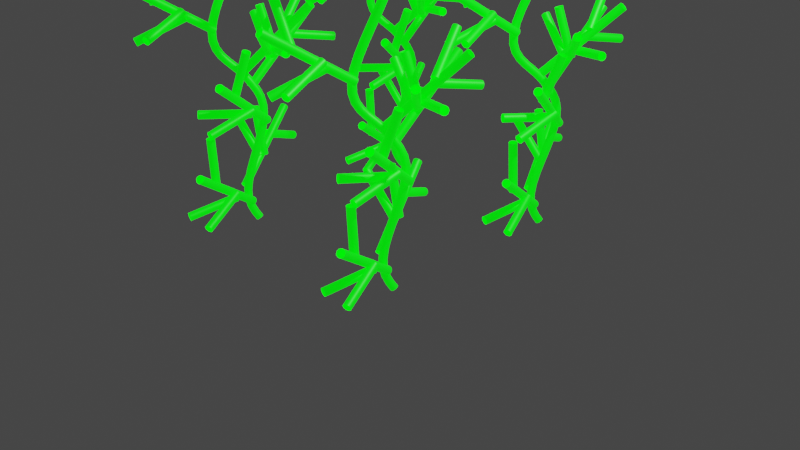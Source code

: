 # Source: GeometryNodesPractice_October2nd2023.blend  (saved by Blender 3.6.13; exported with 4.5.12 LTS)
import bpy
from mathutils import Matrix  # noqa: F401  (used for matrix-valued properties, if any)

bpy.ops.wm.read_factory_settings(use_empty=True)
scene = bpy.context.scene
scene.name = 'Scene'

# ---- collections
col_collection = bpy.data.collections.new('Collection'); scene.collection.children.link(col_collection)

# ---- materials (node trees are filled in below, after node groups)
mat_green = bpy.data.materials.new('Green')

# ---- node groups
ng_nodegroup = bpy.data.node_groups.new('NodeGroup', 'GeometryNodeTree')
_s = ng_nodegroup.interface.new_socket(name='Mesh', in_out='OUTPUT', socket_type='NodeSocketGeometry')
_s = ng_nodegroup.interface.new_socket(name='Mesh', in_out='INPUT', socket_type='NodeSocketGeometry')
_s = ng_nodegroup.interface.new_socket(name='Density', in_out='INPUT', socket_type='NodeSocketFloat')
_s.default_value = 10.0
_s.min_value = 0.0
_s = ng_nodegroup.interface.new_socket(name='End', in_out='INPUT', socket_type='NodeSocketVector')
_s.subtype = 'TRANSLATION'
_s.default_value = (0.0, 0.0, 1.0)
ng_nodegroup.is_modifier = True
_N = ng_nodegroup.nodes; _L = ng_nodegroup.links
n0 = _N.new('NodeGroupOutput'); n0.name = 'Group Output'; n0.location = (455, 0)
n1 = _N.new('NodeGroupInput'); n1.name = 'Group Input'; n1.location = (-465, 0)
n2 = _N.new('GeometryNodeInstanceOnPoints'); n2.name = 'Instance on Points'; n2.location = (45, 159)
n3 = _N.new('GeometryNodeCurvePrimitiveLine'); n3.name = 'Curve Line.001'; n3.location = (-253, -110)
n4 = _N.new('GeometryNodeDistributePointsOnFaces'); n4.name = 'Distribute Points on Faces'; n4.location = (-265, 150)
n5 = _N.new('GeometryNodeCurveToMesh'); n5.name = 'Curve to Mesh.001'; n5.location = (265, 181)
n6 = _N.new('GeometryNodeCurvePrimitiveCircle'); n6.name = 'Curve Circle.001'; n6.location = (45, -181)
n6.inputs[4].default_value = 0.04
n7 = _N.new('GeometryNodeInputNamedAttribute'); n7.name = 'Named Attribute'; n7.location = (240, 181)
n7.inputs[0].default_value = 'radius'
n8 = _N.new('GeometryNodeSwitch'); n8.name = 'Switch'; n8.location = (240, 181)
n8.input_type = 'FLOAT'
n8.inputs[1].default_value = 1.0
_L.new(n4.outputs[0], n2.inputs[0])
_L.new(n2.outputs[0], n5.inputs[0])
_L.new(n4.outputs[1], n2.inputs[5])
_L.new(n6.outputs[0], n5.inputs[1])
_L.new(n3.outputs[0], n2.inputs[2])
_L.new(n1.outputs[0], n4.inputs[0])
_L.new(n5.outputs[0], n0.inputs[0])
_L.new(n1.outputs[1], n4.inputs[4])
_L.new(n1.outputs[2], n3.inputs[1])
_L.new(n7.outputs[1], n8.inputs[0])
_L.new(n7.outputs[0], n8.inputs[2])
_L.new(n8.outputs[0], n5.inputs[2])
n0.is_active_output = True
ng_geometry_nodes = bpy.data.node_groups.new('Geometry Nodes', 'GeometryNodeTree')
_s = ng_geometry_nodes.interface.new_socket(name='Geometry', in_out='OUTPUT', socket_type='NodeSocketGeometry')
_s = ng_geometry_nodes.interface.new_socket(name='Geometry', in_out='INPUT', socket_type='NodeSocketGeometry')
ng_geometry_nodes.is_modifier = True
_N = ng_geometry_nodes.nodes; _L = ng_geometry_nodes.links
n0 = _N.new('GeometryNodeSetPosition'); n0.name = 'Set Position'; n0.location = (513, 42)
n1 = _N.new('GeometryNodeCurvePrimitiveCircle'); n1.name = 'Curve Circle'; n1.location = (550, -169)
n1.inputs[0].default_value = 7
n1.inputs[4].default_value = 0.04
n2 = _N.new('GeometryNodeJoinGeometry'); n2.name = 'Join Geometry'; n2.location = (1721, 90)
n3 = _N.new('GeometryNodeCurveToMesh'); n3.name = 'Curve to Mesh'; n3.location = (751, 53)
n4 = _N.new('GeometryNodeResampleCurve'); n4.name = 'Resample Curve'; n4.location = (213, 55)
n4.keep_last_segment = False
n4.inputs[2].default_value = 40
n5 = _N.new('GeometryNodeCurvePrimitiveLine'); n5.name = 'Curve Line'; n5.location = (-234, -68)
n5.inputs[1].default_value = (0.0, 0.0, 3.7)
n6 = _N.new('NodeGroupOutput'); n6.name = 'Group Output'; n6.location = (2411, 100)
n6.width = 178
n7 = _N.new('GeometryNodeSetMaterial'); n7.name = 'Set Material'; n7.location = (2215, 110)
n7.inputs[2].default_value = mat_green
n8 = _N.new('GeometryNodeInstanceOnPoints'); n8.name = 'Instance on Points.001'; n8.location = (1955, 263)
n9 = _N.new('NodeGroupInput'); n9.name = 'Group Input'; n9.location = (1694, 326)
n10 = _N.new('ShaderNodeMath'); n10.name = 'Math'; n10.location = (350, -138)
n10.operation = 'SUBTRACT'
n11 = _N.new('ShaderNodeTexNoise'); n11.name = 'Noise Texture'; n11.location = (196, -212)
n11.inputs[2].default_value = 0.7
n11.inputs[4].default_value = 0.0
n12 = _N.new('GeometryNodeGroup'); n12.name = 'Group.001'; n12.location = (1396, -73)
n12.label = 'DistributeAndBranch'
n12.node_tree = ng_nodegroup
n12.inputs[1].default_value = 7.0
n12.inputs[2].default_value = (0.0, 0.0, 0.5)
n13 = _N.new('GeometryNodeGroup'); n13.name = 'Group'; n13.location = (1135, -90)
n13.label = 'DistributeAndBranch'
n13.node_tree = ng_nodegroup
n13.inputs[1].default_value = 7.0
n13.inputs[2].default_value = (0.0, 0.0, 1.0)
n14 = _N.new('GeometryNodeInputNamedAttribute'); n14.name = 'Named Attribute'; n14.location = (726, 53)
n14.inputs[0].default_value = 'radius'
n15 = _N.new('GeometryNodeSwitch'); n15.name = 'Switch'; n15.location = (726, 53)
n15.input_type = 'FLOAT'
n15.inputs[1].default_value = 1.0
_L.new(n10.outputs[0], n0.inputs[3])
_L.new(n11.outputs[0], n10.inputs[0])
_L.new(n4.outputs[0], n0.inputs[0])
_L.new(n5.outputs[0], n4.inputs[0])
_L.new(n1.outputs[0], n3.inputs[1])
_L.new(n7.outputs[0], n6.inputs[0])
_L.new(n0.outputs[0], n3.inputs[0])
_L.new(n12.outputs[0], n2.inputs[0])
_L.new(n3.outputs[0], n2.inputs[0])
_L.new(n9.outputs[0], n8.inputs[0])
_L.new(n2.outputs[0], n8.inputs[2])
_L.new(n8.outputs[0], n7.inputs[0])
_L.new(n3.outputs[0], n13.inputs[0])
_L.new(n13.outputs[0], n12.inputs[0])
_L.new(n13.outputs[0], n2.inputs[0])
_L.new(n14.outputs[1], n15.inputs[0])
_L.new(n14.outputs[0], n15.inputs[2])
_L.new(n15.outputs[0], n3.inputs[2])
n6.is_active_output = True

# ---- material node trees
mat_green.use_nodes = True; mat_green.node_tree.nodes.clear()
_N = mat_green.node_tree.nodes; _L = mat_green.node_tree.links
n0 = _N.new('ShaderNodeBsdfPrincipled'); n0.name = 'Principled BSDF'; n0.location = (10, 300)
n0.distribution = 'GGX'
n0.subsurface_method = 'RANDOM_WALK_SKIN'
n0.inputs[0].default_value = (0.0, 0.8, 0.004166, 1.0)
n0.inputs[3].default_value = 1.45
n0.inputs[27].default_value = (0.0, 1.0, 0.001542, 1.0)
n0.inputs[28].default_value = 1.0
n1 = _N.new('ShaderNodeOutputMaterial'); n1.name = 'Material Output'; n1.location = (300, 300)
_L.new(n0.outputs[0], n1.inputs[0])
n1.is_active_output = True

# ---- world
world_world = bpy.data.worlds.new('World'); scene.world = world_world
world_world.use_nodes = True; world_world.node_tree.nodes.clear()
_N = world_world.node_tree.nodes; _L = world_world.node_tree.links
n0 = _N.new('ShaderNodeOutputWorld'); n0.name = 'World Output'; n0.location = (300, 300)
n1 = _N.new('ShaderNodeBackground'); n1.name = 'Background'; n1.location = (10, 300)
n1.inputs[0].default_value = (0.05088, 0.05088, 0.05088, 1.0)
_L.new(n1.outputs[0], n0.inputs[0])
n0.is_active_output = True
world_world.color = (0.05088, 0.05088, 0.05088)
world_world.use_sun_shadow = False
world_world.sun_shadow_jitter_overblur = 0.0

# ---- cameras
cam_camera = bpy.data.cameras.new('Camera')
cam_camera.clip_end = 100.0
cam_camera.ortho_scale = 7.314

# ---- lights
light_light = bpy.data.lights.new('Light', 'POINT')
light_light.transmission_factor = 0.0
light_light.energy = 1000.0
light_light.shadow_soft_size = 0.1
light_light.shadow_maximum_resolution = 0.006
light_light.use_absolute_resolution = True

# ---- meshes
me_plane = bpy.data.meshes.new('Plane')
me_plane.from_pydata([(-1.0, -1.0, 0.0), (1.0, -1.0, 0.0), (-1.0, 1.0, 0.0), (1.0, 1.0, 0.0)], [], [(0, 1, 3, 2)])
_uv = me_plane.uv_layers.new(name='UVMap')
_uv.uv.foreach_set('vector', [0.0, 0.0, 1.0, 0.0, 1.0, 1.0, 0.0, 1.0])
me_plane.materials.append(mat_green)
me_plane.update()

# ---- objects
ob_light = bpy.data.objects.new('Light', light_light)
ob_camera = bpy.data.objects.new('Camera', cam_camera)
ob_plane = bpy.data.objects.new('Plane', me_plane)

# ---- transforms, parenting, visibility, modifiers, constraints
ob_light.location = (4.076, 1.005, 5.904)
ob_light.rotation_euler = (0.6503, 0.05522, 1.866)
ob_light.lock_rotations_4d = False
ob_light.empty_display_type = 'ARROWS'
ob_light.color = (0.0, 0.0, 0.0, 0.0)
ob_light.lineart.crease_threshold = 0.0
ob_camera.location = (7.359, -6.926, 4.958)
ob_camera.rotation_euler = (1.109, 0.0, 0.8149)
ob_camera.lock_rotations_4d = False
ob_camera.empty_display_type = 'ARROWS'
ob_camera.color = (0.0, 0.0, 0.0, 0.0)
ob_camera.display_type = 'WIRE'
ob_camera.lineart.crease_threshold = 0.0
ob_plane.location = (0.0, 0.0, 0.0)
_m = ob_plane.modifiers.new('GeometryNodes', 'NODES')
_m.node_group = ng_geometry_nodes

# ---- collection membership
col_collection.objects.link(ob_light)
col_collection.objects.link(ob_camera)
col_collection.objects.link(ob_plane)

# ---- scene / render settings (as saved in the file)
scene.camera = ob_camera
scene.frame_start = 1; scene.frame_end = 250; scene.frame_set(1)
scene.render.engine = 'CYCLES'
scene.render.image_settings.file_format = 'FFMPEG'
scene.render.image_settings.color_mode = 'RGB'
scene.cycles.sampling_pattern = 'TABULATED_SOBOL'
scene.view_settings.view_transform = 'Filmic'
bpy.context.view_layer.update()

